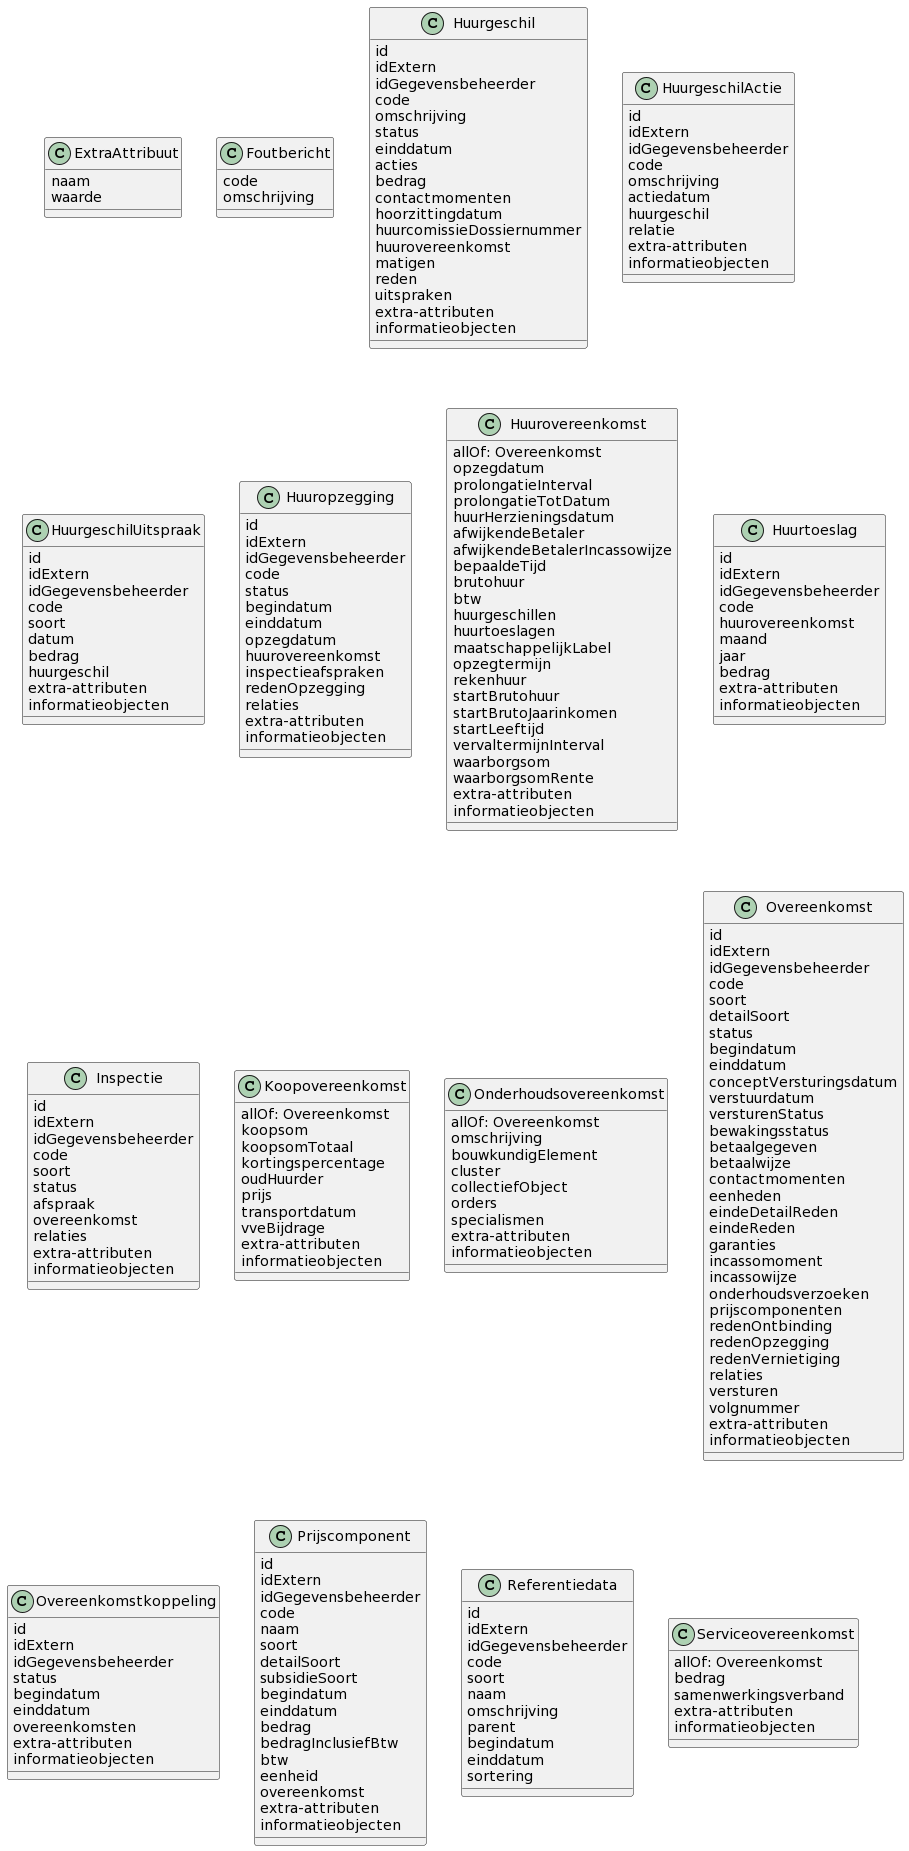

The diagram above was rendered by PlantUML. Its source (embedded in the PNG):
@startuml
class ExtraAttribuut{
naam
waarde
}
class Foutbericht{
code
omschrijving
}
class Huurgeschil{
id
idExtern
idGegevensbeheerder
code
omschrijving
status
einddatum
acties
bedrag
contactmomenten
hoorzittingdatum
huurcomissieDossiernummer
huurovereenkomst
matigen
reden
uitspraken
extra-attributen
informatieobjecten
}
class HuurgeschilActie{
id
idExtern
idGegevensbeheerder
code
omschrijving
actiedatum
huurgeschil
relatie
extra-attributen
informatieobjecten
}
class HuurgeschilUitspraak{
id
idExtern
idGegevensbeheerder
code
soort
datum
bedrag
huurgeschil
extra-attributen
informatieobjecten
}
class Huuropzegging{
id
idExtern
idGegevensbeheerder
code
status
begindatum
einddatum
opzegdatum
huurovereenkomst
inspectieafspraken
redenOpzegging
relaties
extra-attributen
informatieobjecten
}
class Huurovereenkomst{
allOf: Overeenkomst
opzegdatum
prolongatieInterval
prolongatieTotDatum
huurHerzieningsdatum
afwijkendeBetaler
afwijkendeBetalerIncassowijze
bepaaldeTijd
brutohuur
btw
huurgeschillen
huurtoeslagen
maatschappelijkLabel
opzegtermijn
rekenhuur
startBrutohuur
startBrutoJaarinkomen
startLeeftijd
vervaltermijnInterval
waarborgsom
waarborgsomRente
extra-attributen
informatieobjecten
}
class Huurtoeslag{
id
idExtern
idGegevensbeheerder
code
huurovereenkomst
maand
jaar
bedrag
extra-attributen
informatieobjecten
}
class Inspectie{
id
idExtern
idGegevensbeheerder
code
soort
status
afspraak
overeenkomst
relaties
extra-attributen
informatieobjecten
}
class Koopovereenkomst{
allOf: Overeenkomst
koopsom
koopsomTotaal
kortingspercentage
oudHuurder
prijs
transportdatum
vveBijdrage
extra-attributen
informatieobjecten
}
class Onderhoudsovereenkomst{
allOf: Overeenkomst
omschrijving
bouwkundigElement
cluster
collectiefObject
orders
specialismen
extra-attributen
informatieobjecten
}
class Overeenkomst{
id
idExtern
idGegevensbeheerder
code
soort
detailSoort
status
begindatum
einddatum
conceptVersturingsdatum
verstuurdatum
versturenStatus
bewakingsstatus
betaalgegeven
betaalwijze
contactmomenten
eenheden
eindeDetailReden
eindeReden
garanties
incassomoment
incassowijze
onderhoudsverzoeken
prijscomponenten
redenOntbinding
redenOpzegging
redenVernietiging
relaties
versturen
volgnummer
extra-attributen
informatieobjecten
}
class Overeenkomstkoppeling{
id
idExtern
idGegevensbeheerder
status
begindatum
einddatum
overeenkomsten
extra-attributen
informatieobjecten
}
class Prijscomponent{
id
idExtern
idGegevensbeheerder
code
naam
soort
detailSoort
subsidieSoort
begindatum
einddatum
bedrag
bedragInclusiefBtw
btw
eenheid
overeenkomst
extra-attributen
informatieobjecten
}
class Referentiedata{
id
idExtern
idGegevensbeheerder
code
soort
naam
omschrijving
parent
begindatum
einddatum
sortering
}
class Serviceovereenkomst{
allOf: Overeenkomst
bedrag
samenwerkingsverband
extra-attributen
informatieobjecten
}
@enduml